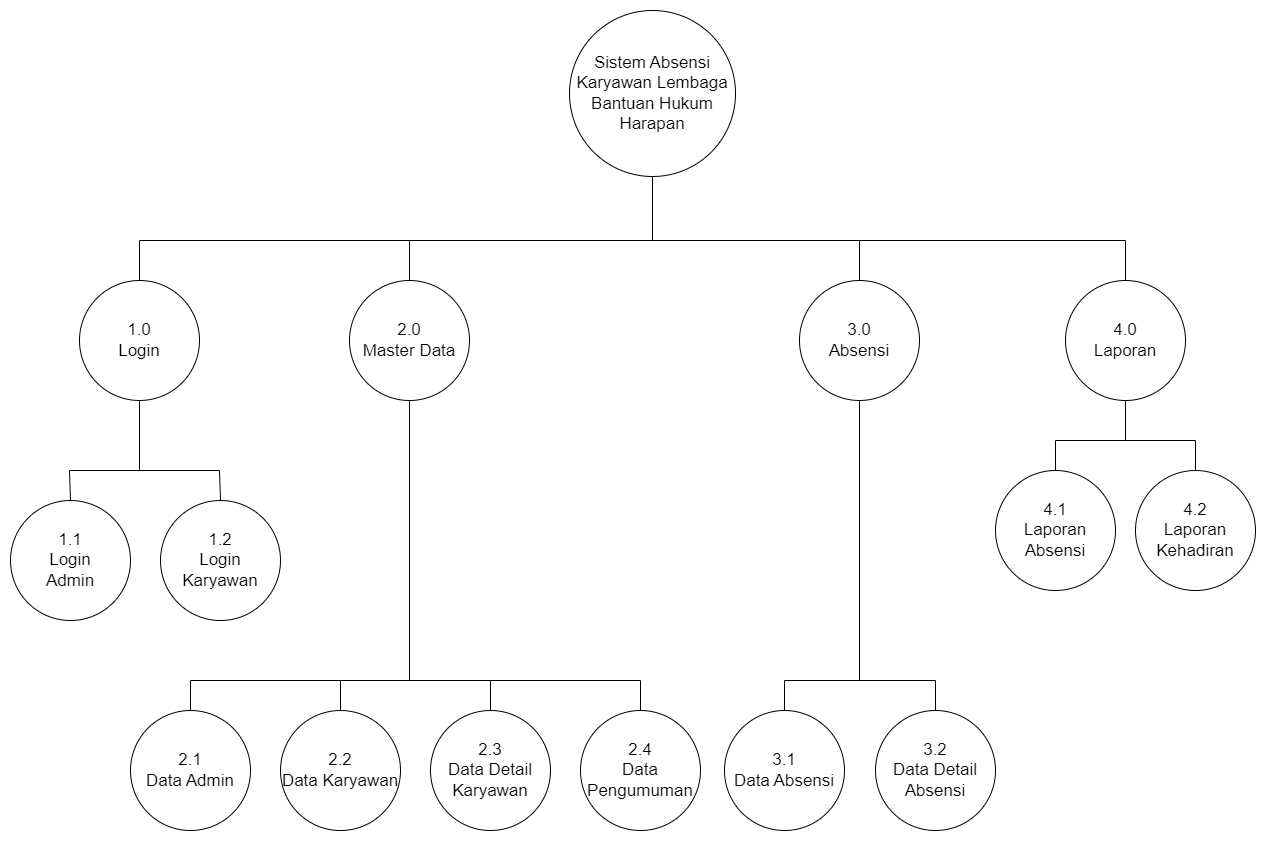

The diagram above was exported from draw.io. Its source (the exported page's mxGraphModel, read from the mxfile embedded in the PNG):
<mxGraphModel dx="2084" dy="1906" grid="1" gridSize="10" guides="1" tooltips="1" connect="1" arrows="1" fold="1" page="1" pageScale="1" pageWidth="827" pageHeight="1169" math="0" shadow="0">
  <root>
    <mxCell id="0" />
    <mxCell id="1" parent="0" />
    <mxCell id="LofOeQd7pFBJ8RSenfaB-1" value="&lt;font style=&quot;font-size: 17px&quot;&gt;Sistem Absensi Karyawan Lembaga&lt;br&gt;Bantuan Hukum Harapan&lt;br&gt;&lt;/font&gt;" style="ellipse;whiteSpace=wrap;html=1;aspect=fixed;" vertex="1" parent="1">
      <mxGeometry x="130" y="-30" width="166" height="166" as="geometry" />
    </mxCell>
    <mxCell id="LofOeQd7pFBJ8RSenfaB-2" value="&lt;font style=&quot;font-size: 17px&quot;&gt;2.0&lt;br&gt;Master Data&lt;/font&gt;" style="ellipse;whiteSpace=wrap;html=1;aspect=fixed;" vertex="1" parent="1">
      <mxGeometry x="-90" y="240" width="120" height="120" as="geometry" />
    </mxCell>
    <mxCell id="LofOeQd7pFBJ8RSenfaB-3" value="&lt;font style=&quot;font-size: 17px&quot;&gt;4.0&lt;br&gt;Laporan&lt;/font&gt;" style="ellipse;whiteSpace=wrap;html=1;aspect=fixed;" vertex="1" parent="1">
      <mxGeometry x="626" y="240" width="120" height="120" as="geometry" />
    </mxCell>
    <mxCell id="LofOeQd7pFBJ8RSenfaB-4" value="&lt;font style=&quot;font-size: 17px&quot;&gt;1.0&lt;br&gt;Login&lt;/font&gt;" style="ellipse;whiteSpace=wrap;html=1;aspect=fixed;" vertex="1" parent="1">
      <mxGeometry x="-360" y="240" width="120" height="120" as="geometry" />
    </mxCell>
    <mxCell id="LofOeQd7pFBJ8RSenfaB-6" value="&lt;font style=&quot;font-size: 17px&quot;&gt;1.1&lt;br&gt;Login&lt;br&gt;Admin&lt;/font&gt;" style="ellipse;whiteSpace=wrap;html=1;aspect=fixed;" vertex="1" parent="1">
      <mxGeometry x="-429" y="460" width="120" height="120" as="geometry" />
    </mxCell>
    <mxCell id="LofOeQd7pFBJ8RSenfaB-7" value="&lt;font style=&quot;font-size: 17px&quot;&gt;1.2&lt;br&gt;Login&lt;br&gt;Karyawan&lt;/font&gt;" style="ellipse;whiteSpace=wrap;html=1;aspect=fixed;" vertex="1" parent="1">
      <mxGeometry x="-279" y="460" width="120" height="120" as="geometry" />
    </mxCell>
    <mxCell id="LofOeQd7pFBJ8RSenfaB-8" value="" style="endArrow=none;html=1;rounded=0;exitX=0.5;exitY=0;exitDx=0;exitDy=0;" edge="1" parent="1" source="LofOeQd7pFBJ8RSenfaB-2">
      <mxGeometry width="50" height="50" relative="1" as="geometry">
        <mxPoint x="270" y="190" as="sourcePoint" />
        <mxPoint x="-30" y="200" as="targetPoint" />
      </mxGeometry>
    </mxCell>
    <mxCell id="LofOeQd7pFBJ8RSenfaB-9" value="" style="endArrow=none;html=1;rounded=0;exitX=0.5;exitY=0;exitDx=0;exitDy=0;entryX=0.5;entryY=0;entryDx=0;entryDy=0;" edge="1" parent="1" source="LofOeQd7pFBJ8RSenfaB-4" target="LofOeQd7pFBJ8RSenfaB-3">
      <mxGeometry width="50" height="50" relative="1" as="geometry">
        <mxPoint x="270" y="190" as="sourcePoint" />
        <mxPoint x="320" y="140" as="targetPoint" />
        <Array as="points">
          <mxPoint x="-300" y="200" />
          <mxPoint x="686" y="200" />
        </Array>
      </mxGeometry>
    </mxCell>
    <mxCell id="LofOeQd7pFBJ8RSenfaB-10" value="" style="endArrow=none;html=1;rounded=0;entryX=0.5;entryY=1;entryDx=0;entryDy=0;" edge="1" parent="1" target="LofOeQd7pFBJ8RSenfaB-4">
      <mxGeometry width="50" height="50" relative="1" as="geometry">
        <mxPoint x="-300" y="430" as="sourcePoint" />
        <mxPoint x="120" y="-60" as="targetPoint" />
      </mxGeometry>
    </mxCell>
    <mxCell id="LofOeQd7pFBJ8RSenfaB-11" value="" style="endArrow=none;html=1;rounded=0;exitX=0.5;exitY=0;exitDx=0;exitDy=0;entryX=0.5;entryY=0;entryDx=0;entryDy=0;" edge="1" parent="1" source="LofOeQd7pFBJ8RSenfaB-6" target="LofOeQd7pFBJ8RSenfaB-7">
      <mxGeometry width="50" height="50" relative="1" as="geometry">
        <mxPoint x="70" y="-10" as="sourcePoint" />
        <mxPoint x="120" y="-60" as="targetPoint" />
        <Array as="points">
          <mxPoint x="-370" y="430" />
          <mxPoint x="-220" y="430" />
        </Array>
      </mxGeometry>
    </mxCell>
    <mxCell id="LofOeQd7pFBJ8RSenfaB-12" value="&lt;font style=&quot;font-size: 17px&quot;&gt;3.1&lt;br&gt;Data Absensi&lt;/font&gt;" style="ellipse;whiteSpace=wrap;html=1;aspect=fixed;" vertex="1" parent="1">
      <mxGeometry x="285" y="670" width="120" height="120" as="geometry" />
    </mxCell>
    <mxCell id="LofOeQd7pFBJ8RSenfaB-13" value="&lt;font style=&quot;font-size: 17px&quot;&gt;2.4&lt;br&gt;Data Pengumuman&lt;/font&gt;" style="ellipse;whiteSpace=wrap;html=1;aspect=fixed;" vertex="1" parent="1">
      <mxGeometry x="141" y="670" width="120" height="120" as="geometry" />
    </mxCell>
    <mxCell id="LofOeQd7pFBJ8RSenfaB-14" value="&lt;font style=&quot;font-size: 17px&quot;&gt;2.3&lt;br&gt;Data Detail&lt;br&gt;Karyawan&lt;br&gt;&lt;/font&gt;" style="ellipse;whiteSpace=wrap;html=1;aspect=fixed;" vertex="1" parent="1">
      <mxGeometry x="-9" y="670" width="120" height="120" as="geometry" />
    </mxCell>
    <mxCell id="LofOeQd7pFBJ8RSenfaB-15" value="&lt;font style=&quot;font-size: 17px&quot;&gt;2.2&lt;br&gt;Data Karyawan&lt;/font&gt;" style="ellipse;whiteSpace=wrap;html=1;aspect=fixed;" vertex="1" parent="1">
      <mxGeometry x="-159" y="670" width="120" height="120" as="geometry" />
    </mxCell>
    <mxCell id="LofOeQd7pFBJ8RSenfaB-16" value="&lt;font style=&quot;font-size: 17px&quot;&gt;3.2&lt;br&gt;Data Detail&lt;br&gt;Absensi&lt;br&gt;&lt;/font&gt;" style="ellipse;whiteSpace=wrap;html=1;aspect=fixed;" vertex="1" parent="1">
      <mxGeometry x="436" y="670" width="120" height="120" as="geometry" />
    </mxCell>
    <mxCell id="LofOeQd7pFBJ8RSenfaB-19" value="" style="endArrow=none;html=1;rounded=0;entryX=0.5;entryY=1;entryDx=0;entryDy=0;" edge="1" parent="1" target="LofOeQd7pFBJ8RSenfaB-2">
      <mxGeometry width="50" height="50" relative="1" as="geometry">
        <mxPoint x="-30" y="640" as="sourcePoint" />
        <mxPoint x="320" y="350" as="targetPoint" />
      </mxGeometry>
    </mxCell>
    <mxCell id="LofOeQd7pFBJ8RSenfaB-20" value="" style="endArrow=none;html=1;rounded=0;entryX=0.5;entryY=0;entryDx=0;entryDy=0;exitX=0.5;exitY=0;exitDx=0;exitDy=0;" edge="1" parent="1" source="LofOeQd7pFBJ8RSenfaB-13" target="LofOeQd7pFBJ8RSenfaB-15">
      <mxGeometry width="50" height="50" relative="1" as="geometry">
        <mxPoint x="-509" y="600" as="sourcePoint" />
        <mxPoint x="-459" y="550" as="targetPoint" />
        <Array as="points">
          <mxPoint x="201" y="640" />
          <mxPoint x="-99" y="640" />
        </Array>
      </mxGeometry>
    </mxCell>
    <mxCell id="LofOeQd7pFBJ8RSenfaB-21" value="" style="endArrow=none;html=1;rounded=0;exitX=0.5;exitY=0;exitDx=0;exitDy=0;" edge="1" parent="1" source="LofOeQd7pFBJ8RSenfaB-14">
      <mxGeometry width="50" height="50" relative="1" as="geometry">
        <mxPoint x="201" y="400" as="sourcePoint" />
        <mxPoint x="51" y="640" as="targetPoint" />
      </mxGeometry>
    </mxCell>
    <mxCell id="LofOeQd7pFBJ8RSenfaB-24" value="&lt;font style=&quot;font-size: 17px&quot;&gt;4.1&lt;br&gt;&lt;/font&gt;&lt;span style=&quot;font-size: 17px&quot;&gt;Laporan&lt;/span&gt;&lt;br style=&quot;font-size: 17px&quot;&gt;&lt;span style=&quot;font-size: 17px;&quot;&gt;Absensi&lt;/span&gt;" style="ellipse;whiteSpace=wrap;html=1;aspect=fixed;" vertex="1" parent="1">
      <mxGeometry x="556" y="430" width="120" height="120" as="geometry" />
    </mxCell>
    <mxCell id="LofOeQd7pFBJ8RSenfaB-25" value="" style="endArrow=none;html=1;rounded=0;entryX=0.5;entryY=1;entryDx=0;entryDy=0;" edge="1" parent="1">
      <mxGeometry width="50" height="50" relative="1" as="geometry">
        <mxPoint x="686" y="400" as="sourcePoint" />
        <mxPoint x="686" y="360" as="targetPoint" />
      </mxGeometry>
    </mxCell>
    <mxCell id="LofOeQd7pFBJ8RSenfaB-26" value="&lt;font style=&quot;font-size: 17px&quot;&gt;2.1&lt;br&gt;Data Admin&lt;/font&gt;" style="ellipse;whiteSpace=wrap;html=1;aspect=fixed;" vertex="1" parent="1">
      <mxGeometry x="-309" y="670" width="120" height="120" as="geometry" />
    </mxCell>
    <mxCell id="LofOeQd7pFBJ8RSenfaB-27" value="" style="endArrow=none;html=1;rounded=0;exitX=0.5;exitY=0;exitDx=0;exitDy=0;" edge="1" parent="1" source="LofOeQd7pFBJ8RSenfaB-26">
      <mxGeometry width="50" height="50" relative="1" as="geometry">
        <mxPoint x="-189" y="530" as="sourcePoint" />
        <mxPoint x="-99" y="640" as="targetPoint" />
        <Array as="points">
          <mxPoint x="-249" y="640" />
        </Array>
      </mxGeometry>
    </mxCell>
    <mxCell id="LofOeQd7pFBJ8RSenfaB-32" value="&lt;font style=&quot;font-size: 17px&quot;&gt;4.2&lt;br&gt;&lt;/font&gt;&lt;span style=&quot;font-size: 17px&quot;&gt;Laporan&lt;/span&gt;&lt;br style=&quot;font-size: 17px&quot;&gt;&lt;span style=&quot;font-size: 17px;&quot;&gt;Kehadiran&lt;/span&gt;" style="ellipse;whiteSpace=wrap;html=1;aspect=fixed;" vertex="1" parent="1">
      <mxGeometry x="696" y="430" width="120" height="120" as="geometry" />
    </mxCell>
    <mxCell id="LofOeQd7pFBJ8RSenfaB-33" value="" style="endArrow=none;html=1;rounded=0;entryX=0.5;entryY=0;entryDx=0;entryDy=0;exitX=0.5;exitY=0;exitDx=0;exitDy=0;" edge="1" parent="1" source="LofOeQd7pFBJ8RSenfaB-24" target="LofOeQd7pFBJ8RSenfaB-32">
      <mxGeometry width="50" height="50" relative="1" as="geometry">
        <mxPoint x="366" y="390" as="sourcePoint" />
        <mxPoint x="416" y="340" as="targetPoint" />
        <Array as="points">
          <mxPoint x="616" y="400" />
          <mxPoint x="756" y="400" />
        </Array>
      </mxGeometry>
    </mxCell>
    <mxCell id="LofOeQd7pFBJ8RSenfaB-34" value="&lt;font style=&quot;font-size: 17px&quot;&gt;3.0&lt;br&gt;Absensi&lt;br&gt;&lt;/font&gt;" style="ellipse;whiteSpace=wrap;html=1;aspect=fixed;" vertex="1" parent="1">
      <mxGeometry x="360" y="240" width="120" height="120" as="geometry" />
    </mxCell>
    <mxCell id="LofOeQd7pFBJ8RSenfaB-35" value="" style="endArrow=none;html=1;rounded=0;exitX=0.5;exitY=0;exitDx=0;exitDy=0;entryX=0.5;entryY=0;entryDx=0;entryDy=0;" edge="1" parent="1" source="LofOeQd7pFBJ8RSenfaB-12" target="LofOeQd7pFBJ8RSenfaB-16">
      <mxGeometry width="50" height="50" relative="1" as="geometry">
        <mxPoint x="610" y="390" as="sourcePoint" />
        <mxPoint x="1077" y="670" as="targetPoint" />
        <Array as="points">
          <mxPoint x="345" y="640" />
          <mxPoint x="496" y="640" />
        </Array>
      </mxGeometry>
    </mxCell>
    <mxCell id="LofOeQd7pFBJ8RSenfaB-36" value="" style="endArrow=none;html=1;rounded=0;entryX=0.5;entryY=1;entryDx=0;entryDy=0;" edge="1" parent="1" target="LofOeQd7pFBJ8RSenfaB-34">
      <mxGeometry width="50" height="50" relative="1" as="geometry">
        <mxPoint x="420" y="640" as="sourcePoint" />
        <mxPoint x="380" y="340" as="targetPoint" />
      </mxGeometry>
    </mxCell>
    <mxCell id="LofOeQd7pFBJ8RSenfaB-37" value="" style="endArrow=none;html=1;rounded=0;entryX=0.5;entryY=0;entryDx=0;entryDy=0;" edge="1" parent="1" target="LofOeQd7pFBJ8RSenfaB-34">
      <mxGeometry width="50" height="50" relative="1" as="geometry">
        <mxPoint x="420" y="200" as="sourcePoint" />
        <mxPoint x="660" y="340" as="targetPoint" />
      </mxGeometry>
    </mxCell>
    <mxCell id="LofOeQd7pFBJ8RSenfaB-38" value="" style="endArrow=none;html=1;rounded=0;exitX=0.5;exitY=1;exitDx=0;exitDy=0;" edge="1" parent="1" source="LofOeQd7pFBJ8RSenfaB-1">
      <mxGeometry width="50" height="50" relative="1" as="geometry">
        <mxPoint x="470" y="390" as="sourcePoint" />
        <mxPoint x="213" y="200" as="targetPoint" />
      </mxGeometry>
    </mxCell>
  </root>
</mxGraphModel>